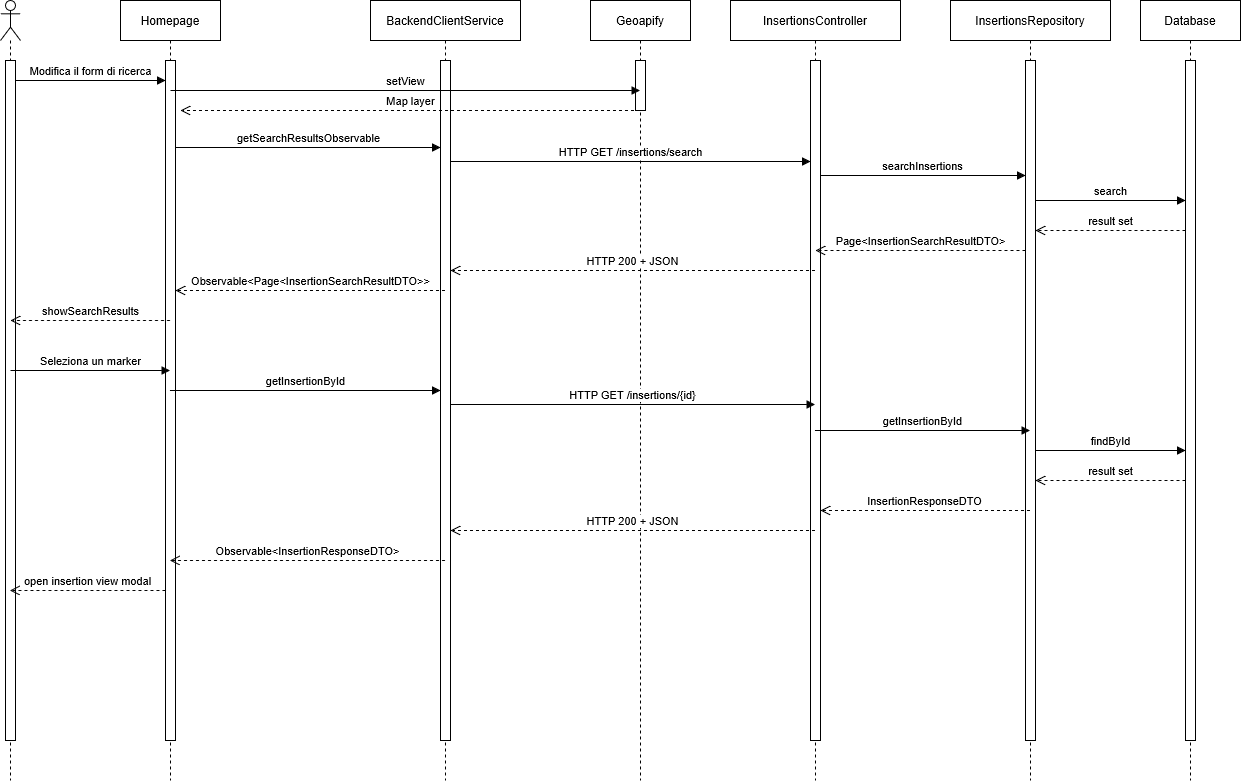

The diagram above was exported from draw.io. Its source (the exported page's mxGraphModel, read from the mxfile embedded in the PNG):
<mxGraphModel dx="740" dy="789" grid="1" gridSize="10" guides="1" tooltips="1" connect="1" arrows="1" fold="1" page="1" pageScale="1" pageWidth="827" pageHeight="1169" math="0" shadow="0">
  <root>
    <mxCell id="0" />
    <mxCell id="1" parent="0" />
    <mxCell id="h2niRYGhY3dlHluQcvvv-2" parent="1" style="shape=umlLifeline;perimeter=lifelinePerimeter;whiteSpace=wrap;html=1;container=1;dropTarget=0;collapsible=0;recursiveResize=0;outlineConnect=0;portConstraint=eastwest;newEdgeStyle={&quot;curved&quot;:0,&quot;rounded&quot;:0};participant=umlActor;" value="" vertex="1">
      <mxGeometry height="780" width="20" x="30" y="20" as="geometry" />
    </mxCell>
    <mxCell id="h2niRYGhY3dlHluQcvvv-4" parent="h2niRYGhY3dlHluQcvvv-2" style="html=1;points=[[0,0,0,0,5],[0,1,0,0,-5],[1,0,0,0,5],[1,1,0,0,-5]];perimeter=orthogonalPerimeter;outlineConnect=0;targetShapes=umlLifeline;portConstraint=eastwest;newEdgeStyle={&quot;curved&quot;:0,&quot;rounded&quot;:0};" value="" vertex="1">
      <mxGeometry height="680" width="10" x="5" y="60" as="geometry" />
    </mxCell>
    <mxCell id="h2niRYGhY3dlHluQcvvv-3" parent="1" style="shape=umlLifeline;perimeter=lifelinePerimeter;whiteSpace=wrap;html=1;container=1;dropTarget=0;collapsible=0;recursiveResize=0;outlineConnect=0;portConstraint=eastwest;newEdgeStyle={&quot;curved&quot;:0,&quot;rounded&quot;:0};" value="&lt;div&gt;Homepage&lt;/div&gt;" vertex="1">
      <mxGeometry height="780" width="100" x="150" y="20" as="geometry" />
    </mxCell>
    <mxCell id="h2niRYGhY3dlHluQcvvv-6" parent="h2niRYGhY3dlHluQcvvv-3" style="html=1;points=[[0,0,0,0,5],[0,1,0,0,-5],[1,0,0,0,5],[1,1,0,0,-5]];perimeter=orthogonalPerimeter;outlineConnect=0;targetShapes=umlLifeline;portConstraint=eastwest;newEdgeStyle={&quot;curved&quot;:0,&quot;rounded&quot;:0};" value="" vertex="1">
      <mxGeometry height="680" width="10" x="45" y="60" as="geometry" />
    </mxCell>
    <mxCell id="h2niRYGhY3dlHluQcvvv-5" edge="1" parent="1" style="html=1;verticalAlign=bottom;endArrow=block;curved=0;rounded=0;" value="&lt;div&gt;Modifica il form di ricerca&lt;/div&gt;">
      <mxGeometry relative="1" width="80" as="geometry">
        <mxPoint x="45" y="100" as="sourcePoint" />
        <mxPoint x="195" y="100" as="targetPoint" />
      </mxGeometry>
    </mxCell>
    <mxCell id="h2niRYGhY3dlHluQcvvv-7" parent="1" style="shape=umlLifeline;perimeter=lifelinePerimeter;whiteSpace=wrap;html=1;container=1;dropTarget=0;collapsible=0;recursiveResize=0;outlineConnect=0;portConstraint=eastwest;newEdgeStyle={&quot;curved&quot;:0,&quot;rounded&quot;:0};" value="&lt;div&gt;BackendClientService&lt;/div&gt;" vertex="1">
      <mxGeometry height="780" width="150" x="400" y="20" as="geometry" />
    </mxCell>
    <mxCell id="h2niRYGhY3dlHluQcvvv-24" parent="h2niRYGhY3dlHluQcvvv-7" style="html=1;points=[[0,0,0,0,5],[0,1,0,0,-5],[1,0,0,0,5],[1,1,0,0,-5]];perimeter=orthogonalPerimeter;outlineConnect=0;targetShapes=umlLifeline;portConstraint=eastwest;newEdgeStyle={&quot;curved&quot;:0,&quot;rounded&quot;:0};" value="" vertex="1">
      <mxGeometry height="680" width="10" x="70" y="60" as="geometry" />
    </mxCell>
    <mxCell id="IhaOwZ2__Io5uyr4Mg6B-1" parent="1" style="shape=umlLifeline;perimeter=lifelinePerimeter;whiteSpace=wrap;html=1;container=1;dropTarget=0;collapsible=0;recursiveResize=0;outlineConnect=0;portConstraint=eastwest;newEdgeStyle={&quot;curved&quot;:0,&quot;rounded&quot;:0};" value="&lt;div&gt;InsertionsController&lt;/div&gt;" vertex="1">
      <mxGeometry height="780" width="170" x="760" y="20" as="geometry" />
    </mxCell>
    <mxCell id="IhaOwZ2__Io5uyr4Mg6B-3" parent="IhaOwZ2__Io5uyr4Mg6B-1" style="html=1;points=[[0,0,0,0,5],[0,1,0,0,-5],[1,0,0,0,5],[1,1,0,0,-5]];perimeter=orthogonalPerimeter;outlineConnect=0;targetShapes=umlLifeline;portConstraint=eastwest;newEdgeStyle={&quot;curved&quot;:0,&quot;rounded&quot;:0};" value="" vertex="1">
      <mxGeometry height="680" width="10" x="80" y="60" as="geometry" />
    </mxCell>
    <mxCell id="IhaOwZ2__Io5uyr4Mg6B-4" parent="1" style="shape=umlLifeline;perimeter=lifelinePerimeter;whiteSpace=wrap;html=1;container=1;dropTarget=0;collapsible=0;recursiveResize=0;outlineConnect=0;portConstraint=eastwest;newEdgeStyle={&quot;curved&quot;:0,&quot;rounded&quot;:0};" value="&lt;div&gt;InsertionsRepository&lt;/div&gt;" vertex="1">
      <mxGeometry height="780" width="160" x="980" y="20" as="geometry" />
    </mxCell>
    <mxCell id="IhaOwZ2__Io5uyr4Mg6B-5" parent="IhaOwZ2__Io5uyr4Mg6B-4" style="html=1;points=[[0,0,0,0,5],[0,1,0,0,-5],[1,0,0,0,5],[1,1,0,0,-5]];perimeter=orthogonalPerimeter;outlineConnect=0;targetShapes=umlLifeline;portConstraint=eastwest;newEdgeStyle={&quot;curved&quot;:0,&quot;rounded&quot;:0};" value="" vertex="1">
      <mxGeometry height="680" width="10" x="75" y="60" as="geometry" />
    </mxCell>
    <mxCell id="IhaOwZ2__Io5uyr4Mg6B-6" edge="1" parent="1" style="html=1;verticalAlign=bottom;endArrow=block;curved=0;rounded=0;" target="IhaOwZ2__Io5uyr4Mg6B-5" value="&lt;div&gt;searchInsertions&lt;/div&gt;">
      <mxGeometry relative="1" width="80" as="geometry">
        <mxPoint x="850" y="195" as="sourcePoint" />
        <mxPoint x="1040" y="195" as="targetPoint" />
      </mxGeometry>
    </mxCell>
    <mxCell id="IhaOwZ2__Io5uyr4Mg6B-7" parent="1" style="shape=umlLifeline;perimeter=lifelinePerimeter;whiteSpace=wrap;html=1;container=1;dropTarget=0;collapsible=0;recursiveResize=0;outlineConnect=0;portConstraint=eastwest;newEdgeStyle={&quot;curved&quot;:0,&quot;rounded&quot;:0};" value="&lt;div&gt;Geoapify&lt;/div&gt;" vertex="1">
      <mxGeometry height="780" width="100" x="620" y="20" as="geometry" />
    </mxCell>
    <mxCell id="IhaOwZ2__Io5uyr4Mg6B-9" parent="IhaOwZ2__Io5uyr4Mg6B-7" style="html=1;points=[[0,0,0,0,5],[0,1,0,0,-5],[1,0,0,0,5],[1,1,0,0,-5]];perimeter=orthogonalPerimeter;outlineConnect=0;targetShapes=umlLifeline;portConstraint=eastwest;newEdgeStyle={&quot;curved&quot;:0,&quot;rounded&quot;:0};" value="" vertex="1">
      <mxGeometry height="50" width="10" x="45" y="60" as="geometry" />
    </mxCell>
    <mxCell id="IhaOwZ2__Io5uyr4Mg6B-8" edge="1" parent="1" source="IhaOwZ2__Io5uyr4Mg6B-7" style="html=1;verticalAlign=bottom;endArrow=open;dashed=1;endSize=8;curved=0;rounded=0;" value="&lt;div&gt;Map layer&lt;/div&gt;">
      <mxGeometry relative="1" as="geometry">
        <mxPoint x="359" y="130" as="sourcePoint" />
        <mxPoint x="210" y="130" as="targetPoint" />
      </mxGeometry>
    </mxCell>
    <mxCell id="h2niRYGhY3dlHluQcvvv-23" edge="1" parent="1" style="html=1;verticalAlign=bottom;endArrow=block;curved=0;rounded=0;" target="h2niRYGhY3dlHluQcvvv-24" value="&lt;div&gt;getSearchResultsObservable&lt;/div&gt;">
      <mxGeometry relative="1" width="80" as="geometry">
        <mxPoint x="205" y="167" as="sourcePoint" />
        <mxPoint x="520" y="167" as="targetPoint" />
      </mxGeometry>
    </mxCell>
    <mxCell id="IhaOwZ2__Io5uyr4Mg6B-10" edge="1" parent="1" style="html=1;verticalAlign=bottom;endArrow=block;curved=0;rounded=0;" target="IhaOwZ2__Io5uyr4Mg6B-7" value="&lt;div&gt;setView&lt;/div&gt;">
      <mxGeometry relative="1" width="80" as="geometry">
        <mxPoint x="200" y="110" as="sourcePoint" />
        <mxPoint x="280" y="110" as="targetPoint" />
      </mxGeometry>
    </mxCell>
    <mxCell id="IhaOwZ2__Io5uyr4Mg6B-2" edge="1" parent="1" source="h2niRYGhY3dlHluQcvvv-24" style="html=1;verticalAlign=bottom;endArrow=block;curved=0;rounded=0;" value="HTTP GET /insertions/search">
      <mxGeometry relative="1" width="80" as="geometry">
        <mxPoint x="640" y="181" as="sourcePoint" />
        <mxPoint x="840" y="181" as="targetPoint" />
      </mxGeometry>
    </mxCell>
    <mxCell id="IhaOwZ2__Io5uyr4Mg6B-12" parent="1" style="shape=umlLifeline;perimeter=lifelinePerimeter;whiteSpace=wrap;html=1;container=1;dropTarget=0;collapsible=0;recursiveResize=0;outlineConnect=0;portConstraint=eastwest;newEdgeStyle={&quot;curved&quot;:0,&quot;rounded&quot;:0};" value="Database" vertex="1">
      <mxGeometry height="780" width="100" x="1170" y="20" as="geometry" />
    </mxCell>
    <mxCell id="IhaOwZ2__Io5uyr4Mg6B-13" parent="IhaOwZ2__Io5uyr4Mg6B-12" style="html=1;points=[[0,0,0,0,5],[0,1,0,0,-5],[1,0,0,0,5],[1,1,0,0,-5]];perimeter=orthogonalPerimeter;outlineConnect=0;targetShapes=umlLifeline;portConstraint=eastwest;newEdgeStyle={&quot;curved&quot;:0,&quot;rounded&quot;:0};" value="" vertex="1">
      <mxGeometry height="680" width="10" x="45" y="60" as="geometry" />
    </mxCell>
    <mxCell id="IhaOwZ2__Io5uyr4Mg6B-14" edge="1" parent="1" style="html=1;verticalAlign=bottom;endArrow=block;curved=0;rounded=0;" value="search">
      <mxGeometry relative="1" width="80" as="geometry">
        <mxPoint x="1065" y="220" as="sourcePoint" />
        <mxPoint x="1215" y="220" as="targetPoint" />
      </mxGeometry>
    </mxCell>
    <mxCell id="IhaOwZ2__Io5uyr4Mg6B-15" edge="1" parent="1" style="html=1;verticalAlign=bottom;endArrow=open;dashed=1;endSize=8;curved=0;rounded=0;" value="result set">
      <mxGeometry relative="1" as="geometry">
        <mxPoint x="1215" y="250" as="sourcePoint" />
        <mxPoint x="1065" y="250" as="targetPoint" />
      </mxGeometry>
    </mxCell>
    <mxCell id="IhaOwZ2__Io5uyr4Mg6B-16" edge="1" parent="1" source="IhaOwZ2__Io5uyr4Mg6B-5" style="html=1;verticalAlign=bottom;endArrow=open;dashed=1;endSize=8;curved=0;rounded=0;" value="Page&amp;lt;InsertionSearchResultDTO&amp;gt;">
      <mxGeometry relative="1" as="geometry">
        <mxPoint x="1039.5" y="269.9999999999999" as="sourcePoint" />
        <mxPoint x="844.7592592592596" y="269.9999999999999" as="targetPoint" />
      </mxGeometry>
    </mxCell>
    <mxCell id="IhaOwZ2__Io5uyr4Mg6B-17" edge="1" parent="1" style="html=1;verticalAlign=bottom;endArrow=open;dashed=1;endSize=8;curved=0;rounded=0;" target="h2niRYGhY3dlHluQcvvv-24" value="HTTP 200 + JSON">
      <mxGeometry relative="1" as="geometry">
        <mxPoint x="844.5000000000002" y="290" as="sourcePoint" />
        <mxPoint x="675.0000000000002" y="290" as="targetPoint" />
      </mxGeometry>
    </mxCell>
    <mxCell id="IhaOwZ2__Io5uyr4Mg6B-18" edge="1" parent="1" style="html=1;verticalAlign=bottom;endArrow=open;dashed=1;endSize=8;curved=0;rounded=0;" target="h2niRYGhY3dlHluQcvvv-6" value="Observable&amp;lt;Page&amp;lt;InsertionSearchResultDTO&amp;gt;&amp;gt;">
      <mxGeometry relative="1" as="geometry">
        <mxPoint x="474.5" y="310" as="sourcePoint" />
        <mxPoint x="210" y="310" as="targetPoint" />
      </mxGeometry>
    </mxCell>
    <mxCell id="IhaOwZ2__Io5uyr4Mg6B-19" edge="1" parent="1" style="html=1;verticalAlign=bottom;endArrow=open;dashed=1;endSize=8;curved=0;rounded=0;" value="&lt;div&gt;showSearchResults&lt;/div&gt;">
      <mxGeometry relative="1" as="geometry">
        <mxPoint x="199.5" y="340" as="sourcePoint" />
        <mxPoint x="39.89393939393938" y="340" as="targetPoint" />
      </mxGeometry>
    </mxCell>
    <mxCell id="IhaOwZ2__Io5uyr4Mg6B-21" edge="1" parent="1" style="html=1;verticalAlign=bottom;endArrow=block;curved=0;rounded=0;" target="h2niRYGhY3dlHluQcvvv-3" value="Seleziona un marker">
      <mxGeometry relative="1" width="80" as="geometry">
        <mxPoint x="40" y="390" as="sourcePoint" />
        <mxPoint x="120" y="390" as="targetPoint" />
      </mxGeometry>
    </mxCell>
    <mxCell id="IhaOwZ2__Io5uyr4Mg6B-22" edge="1" parent="1" source="h2niRYGhY3dlHluQcvvv-3" style="html=1;verticalAlign=bottom;endArrow=block;curved=0;rounded=0;" target="h2niRYGhY3dlHluQcvvv-24" value="getInsertionById">
      <mxGeometry relative="1" width="80" as="geometry">
        <mxPoint x="240" y="409.57" as="sourcePoint" />
        <mxPoint x="320" y="409.57" as="targetPoint" />
      </mxGeometry>
    </mxCell>
    <mxCell id="IhaOwZ2__Io5uyr4Mg6B-23" edge="1" parent="1" style="html=1;verticalAlign=bottom;endArrow=block;curved=0;rounded=0;" value="HTTP GET /insertions/{id}">
      <mxGeometry relative="1" width="80" as="geometry">
        <mxPoint x="480" y="424" as="sourcePoint" />
        <mxPoint x="844.5000000000005" y="424" as="targetPoint" />
      </mxGeometry>
    </mxCell>
    <mxCell id="IhaOwZ2__Io5uyr4Mg6B-25" edge="1" parent="1" style="html=1;verticalAlign=bottom;endArrow=block;curved=0;rounded=0;" value="getInsertionById">
      <mxGeometry relative="1" width="80" as="geometry">
        <mxPoint x="844.4473684210525" y="449.9999999999998" as="sourcePoint" />
        <mxPoint x="1059.5" y="449.9999999999998" as="targetPoint" />
      </mxGeometry>
    </mxCell>
    <mxCell id="IhaOwZ2__Io5uyr4Mg6B-26" edge="1" parent="1" style="html=1;verticalAlign=bottom;endArrow=block;curved=0;rounded=0;" value="findById">
      <mxGeometry relative="1" width="80" as="geometry">
        <mxPoint x="1065" y="470" as="sourcePoint" />
        <mxPoint x="1215" y="470" as="targetPoint" />
      </mxGeometry>
    </mxCell>
    <mxCell id="IhaOwZ2__Io5uyr4Mg6B-27" edge="1" parent="1" style="html=1;verticalAlign=bottom;endArrow=open;dashed=1;endSize=8;curved=0;rounded=0;" value="result set">
      <mxGeometry relative="1" as="geometry">
        <mxPoint x="1215" y="500" as="sourcePoint" />
        <mxPoint x="1065" y="500" as="targetPoint" />
      </mxGeometry>
    </mxCell>
    <mxCell id="IhaOwZ2__Io5uyr4Mg6B-28" edge="1" parent="1" style="html=1;verticalAlign=bottom;endArrow=open;dashed=1;endSize=8;curved=0;rounded=0;" value="InsertionResponseDTO">
      <mxGeometry relative="1" as="geometry">
        <mxPoint x="1059.5" y="530.0000000000001" as="sourcePoint" />
        <mxPoint x="850" y="530.0000000000001" as="targetPoint" />
      </mxGeometry>
    </mxCell>
    <mxCell id="IhaOwZ2__Io5uyr4Mg6B-29" edge="1" parent="1" style="html=1;verticalAlign=bottom;endArrow=open;dashed=1;endSize=8;curved=0;rounded=0;" value="HTTP 200 + JSON">
      <mxGeometry relative="1" as="geometry">
        <mxPoint x="844.5000000000002" y="550" as="sourcePoint" />
        <mxPoint x="480" y="550" as="targetPoint" />
      </mxGeometry>
    </mxCell>
    <mxCell id="IhaOwZ2__Io5uyr4Mg6B-30" edge="1" parent="1" style="html=1;verticalAlign=bottom;endArrow=open;dashed=1;endSize=8;curved=0;rounded=0;" value="Observable&amp;lt;InsertionResponseDTO&amp;gt;">
      <mxGeometry relative="1" as="geometry">
        <mxPoint x="474.5" y="580.0000000000002" as="sourcePoint" />
        <mxPoint x="199.32352941176464" y="580.0000000000002" as="targetPoint" />
      </mxGeometry>
    </mxCell>
    <mxCell id="IhaOwZ2__Io5uyr4Mg6B-31" edge="1" parent="1" style="html=1;verticalAlign=bottom;endArrow=open;dashed=1;endSize=8;curved=0;rounded=0;" value="open insertion view modal">
      <mxGeometry relative="1" as="geometry">
        <mxPoint x="195" y="610.0000000000002" as="sourcePoint" />
        <mxPoint x="39.32352941176464" y="610.0000000000002" as="targetPoint" />
      </mxGeometry>
    </mxCell>
  </root>
</mxGraphModel>